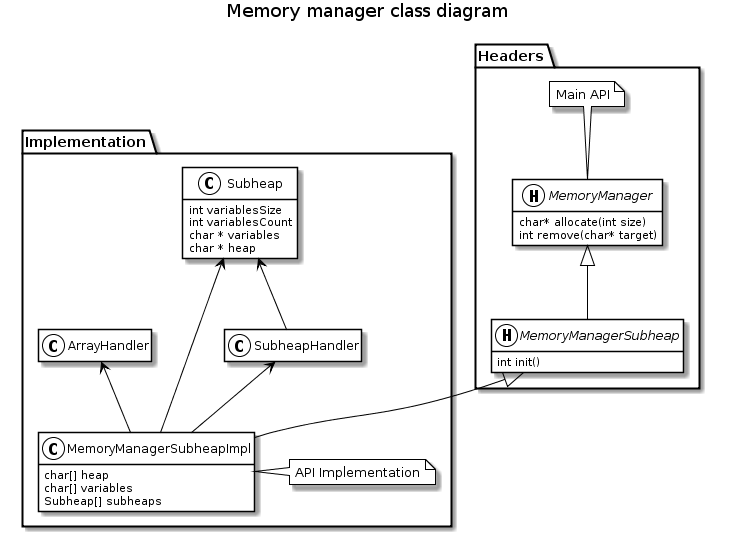

The diagram above was rendered by PlantUML. Its source (embedded in the PNG):
@startuml

package Headers {
    interface MemoryManager {
        char* allocate(int size)
        int remove(char* target)
    }
    note top: Main API

    interface MemoryManagerSubheap {
        int init()
    }
}

package Implementation {
    class Subheap{
        int variablesSize
        int variablesCount
        char * variables
        char * heap
    }

    class SubheapHandler

    class ArrayHandler

    class MemoryManagerSubheapImpl {
        char[] heap
        char[] variables
        Subheap[] subheaps
    }
    note right: API Implementation
}

interface MemoryManager << (H, #FFFFFF) >>
interface MemoryManagerSubheap << (H, #FFFFFF) >>

class Subheap << (C, #FFFFFF) >>
class MemoryManagerSubheapImpl << (C, #FFFFFF) >>
class ArrayHandler << (C, #FFFFFF) >>
class SubheapHandler << (C, #FFFFFF) >>

skinparam class {
    BackgroundColor White
    ArrowColor Black
    BorderColor Black
}

skinparam note {
    BackgroundColor White
    ArrowColor Black
    BorderColor Black
}

title Memory manager class diagram

MemoryManager <|-- MemoryManagerSubheap
MemoryManagerSubheap <|-- MemoryManagerSubheapImpl
SubheapHandler <-- MemoryManagerSubheapImpl
Subheap <-- MemoryManagerSubheapImpl
ArrayHandler <-- MemoryManagerSubheapImpl
Subheap <-- SubheapHandler

hide empty attributes
hide empty methods

@enduml